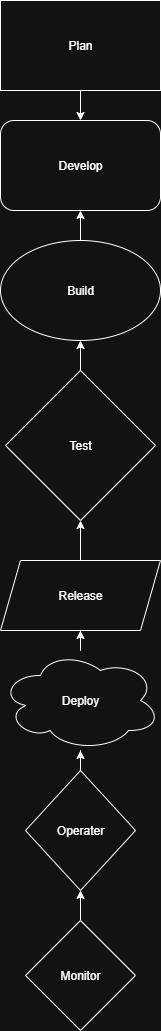

The diagram above was exported from draw.io. Its source (the exported page's mxGraphModel, read from the mxfile embedded in the PNG):
<mxGraphModel dx="1226" dy="654" grid="1" gridSize="10" guides="1" tooltips="1" connect="1" arrows="1" fold="1" page="1" pageScale="1" pageWidth="827" pageHeight="1169" math="0" shadow="0">
  <root>
    <mxCell id="0" />
    <mxCell id="1" parent="0" />
    <mxCell id="TplJhpfCv8vgHTPh-Keq-7" value="" style="edgeStyle=orthogonalEdgeStyle;rounded=0;orthogonalLoop=1;jettySize=auto;html=1;" edge="1" parent="1" source="TplJhpfCv8vgHTPh-Keq-1" target="TplJhpfCv8vgHTPh-Keq-6">
      <mxGeometry relative="1" as="geometry" />
    </mxCell>
    <mxCell id="TplJhpfCv8vgHTPh-Keq-1" value="Plan" style="rounded=0;whiteSpace=wrap;html=1;" vertex="1" parent="1">
      <mxGeometry x="320" y="80" width="160" height="90" as="geometry" />
    </mxCell>
    <mxCell id="TplJhpfCv8vgHTPh-Keq-6" value="Develop" style="rounded=1;whiteSpace=wrap;html=1;" vertex="1" parent="1">
      <mxGeometry x="320" y="200" width="160" height="90" as="geometry" />
    </mxCell>
    <mxCell id="TplJhpfCv8vgHTPh-Keq-9" value="" style="edgeStyle=orthogonalEdgeStyle;rounded=0;orthogonalLoop=1;jettySize=auto;html=1;" edge="1" parent="1" source="TplJhpfCv8vgHTPh-Keq-8" target="TplJhpfCv8vgHTPh-Keq-6">
      <mxGeometry relative="1" as="geometry" />
    </mxCell>
    <mxCell id="TplJhpfCv8vgHTPh-Keq-8" value="Build" style="ellipse;whiteSpace=wrap;html=1;" vertex="1" parent="1">
      <mxGeometry x="320" y="320" width="160" height="100" as="geometry" />
    </mxCell>
    <mxCell id="TplJhpfCv8vgHTPh-Keq-11" value="" style="edgeStyle=orthogonalEdgeStyle;rounded=0;orthogonalLoop=1;jettySize=auto;html=1;" edge="1" parent="1" source="TplJhpfCv8vgHTPh-Keq-10" target="TplJhpfCv8vgHTPh-Keq-8">
      <mxGeometry relative="1" as="geometry" />
    </mxCell>
    <mxCell id="TplJhpfCv8vgHTPh-Keq-10" value="Test" style="rhombus;whiteSpace=wrap;html=1;" vertex="1" parent="1">
      <mxGeometry x="325" y="450" width="150" height="150" as="geometry" />
    </mxCell>
    <mxCell id="TplJhpfCv8vgHTPh-Keq-14" value="" style="edgeStyle=orthogonalEdgeStyle;rounded=0;orthogonalLoop=1;jettySize=auto;html=1;" edge="1" parent="1" source="TplJhpfCv8vgHTPh-Keq-12" target="TplJhpfCv8vgHTPh-Keq-10">
      <mxGeometry relative="1" as="geometry" />
    </mxCell>
    <mxCell id="TplJhpfCv8vgHTPh-Keq-12" value="Release" style="shape=parallelogram;perimeter=parallelogramPerimeter;whiteSpace=wrap;html=1;fixedSize=1;" vertex="1" parent="1">
      <mxGeometry x="320" y="640" width="160" height="70" as="geometry" />
    </mxCell>
    <mxCell id="TplJhpfCv8vgHTPh-Keq-16" value="" style="edgeStyle=orthogonalEdgeStyle;rounded=0;orthogonalLoop=1;jettySize=auto;html=1;" edge="1" parent="1" source="TplJhpfCv8vgHTPh-Keq-15" target="TplJhpfCv8vgHTPh-Keq-12">
      <mxGeometry relative="1" as="geometry" />
    </mxCell>
    <mxCell id="TplJhpfCv8vgHTPh-Keq-15" value="Deploy" style="ellipse;shape=cloud;whiteSpace=wrap;html=1;" vertex="1" parent="1">
      <mxGeometry x="320" y="730" width="160" height="100" as="geometry" />
    </mxCell>
    <mxCell id="TplJhpfCv8vgHTPh-Keq-18" value="" style="edgeStyle=orthogonalEdgeStyle;rounded=0;orthogonalLoop=1;jettySize=auto;html=1;" edge="1" parent="1" source="TplJhpfCv8vgHTPh-Keq-17" target="TplJhpfCv8vgHTPh-Keq-15">
      <mxGeometry relative="1" as="geometry" />
    </mxCell>
    <mxCell id="TplJhpfCv8vgHTPh-Keq-17" value="Operater" style="rhombus;whiteSpace=wrap;html=1;" vertex="1" parent="1">
      <mxGeometry x="345" y="850" width="110" height="120" as="geometry" />
    </mxCell>
    <mxCell id="TplJhpfCv8vgHTPh-Keq-20" value="" style="edgeStyle=orthogonalEdgeStyle;rounded=0;orthogonalLoop=1;jettySize=auto;html=1;" edge="1" parent="1" source="TplJhpfCv8vgHTPh-Keq-19" target="TplJhpfCv8vgHTPh-Keq-17">
      <mxGeometry relative="1" as="geometry" />
    </mxCell>
    <mxCell id="TplJhpfCv8vgHTPh-Keq-19" value="Monitor" style="rhombus;whiteSpace=wrap;html=1;" vertex="1" parent="1">
      <mxGeometry x="345" y="1000" width="110" height="110" as="geometry" />
    </mxCell>
  </root>
</mxGraphModel>